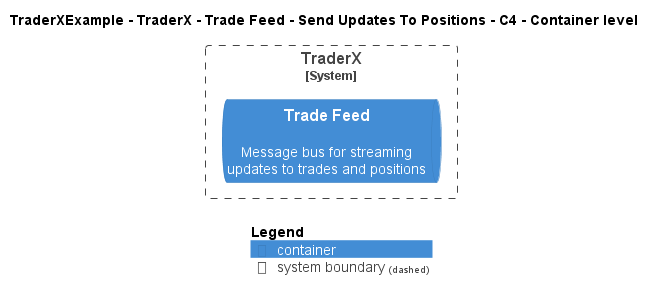

The diagram above was rendered by PlantUML. Its source (embedded in the PNG):
@startuml
!include ..\..\..\..\..\..\..\.c4s\C4_Container.puml

AddElementTag("c4interflow:lifecycle:new", $bgColor=green, $fontColor=#ffffff, $borderColor=green, $shadowing="False")
AddElementTag("c4interflow:lifecycle:changed", $bgColor=orange, $fontColor=#ffffff, $borderColor=orange, $shadowing="False")
AddElementTag("c4interflow:lifecycle:removed", $bgColor=red, $fontColor=#ffffff, $borderColor=red, $shadowing="False")

AddRelTag("c4interflow:lifecycle:new", $textColor=green, $lineColor=green)
AddRelTag("c4interflow:lifecycle:changed", $textColor=orange, $lineColor=orange)
AddRelTag("c4interflow:lifecycle:removed", $textColor=red, $lineColor=red)

SHOW_PERSON_PORTRAIT()
LAYOUT_TOP_DOWN()

skinparam linetype polyline

title TraderXExample - TraderX - Trade Feed - Send Updates To Positions - C4 - Container level


System_Boundary(TraderXExample.SoftwareSystems.TraderX, "TraderX") {
    ContainerQueue(TraderXExample.SoftwareSystems.TraderX.Containers.TradeFeed, "Trade Feed", "", "Message bus for streaming updates to trades and positions")
}



SHOW_LEGEND()
@enduml